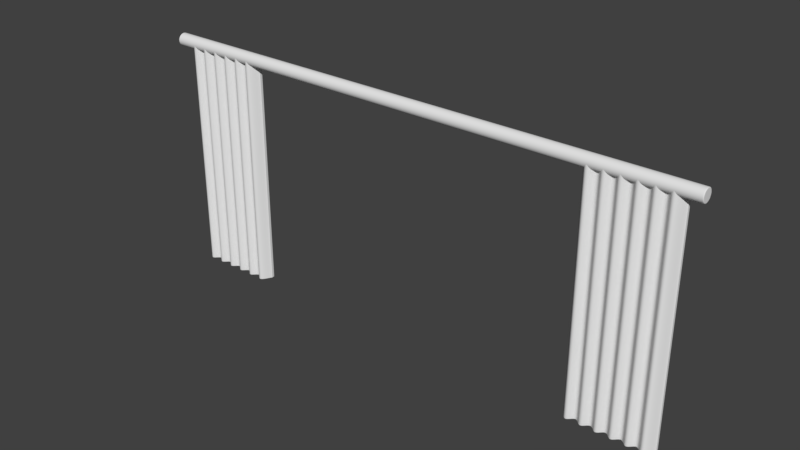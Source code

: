 # Source: Cortina_02.blend  (saved by Blender 2.79.0; exported with 4.5.12 LTS)
import bpy
from mathutils import Matrix  # noqa: F401  (used for matrix-valued properties, if any)

bpy.ops.wm.read_factory_settings(use_empty=True)
scene = bpy.context.scene
scene.name = 'Scene'

# ---- collections
col_collection_1 = bpy.data.collections.new('Collection 1'); scene.collection.children.link(col_collection_1)

# ---- world
world_world = bpy.data.worlds.new('World'); scene.world = world_world
world_world.color = (0.05088, 0.05088, 0.05088)
world_world.use_sun_shadow = False
world_world.sun_shadow_jitter_overblur = 0.0
world_world.cycles.sampling_method = 'MANUAL'

# ---- meshes
me_cylinder = bpy.data.meshes.new('Cylinder')
me_cylinder.from_pydata([(0.0, 0.9884, -1.0), (0.0, 0.9826, 1.0), (0.6989, 0.6989, -1.0), (0.6948, 0.6948, 1.0), (0.9884, -4.352e-08, -1.0), (0.9826, -4.343e-08, 1.0), (0.6989, -0.6989, -1.0), (0.6948, -0.6948, 1.0), (-8.649e-08, -0.9884, -1.0), (-8.602e-08, -0.9826, 1.0), (-0.6989, -0.6989, -1.0), (-0.6948, -0.6948, 1.0), (-0.9884, 1.192e-08, -1.0), (-0.9826, 1.192e-08, 1.0), (-0.6989, 0.6989, -1.0), (-0.6948, 0.6948, 1.0), (0.0, 1.0, -0.9868), (0.7071, 0.7071, -0.9868), (1.0, -4.371e-08, -0.9868), (0.7071, -0.7071, -0.9868), (-8.742e-08, -1.0, -0.9868), (-0.7071, -0.7071, -0.9868), (-1.0, 1.192e-08, -0.9868), (-0.7071, 0.7071, -0.9868), (0.0, 1.0, 0.9801), (0.7071, 0.7071, 0.9801), (1.0, -4.371e-08, 0.9801), (0.7071, -0.7071, 0.9801), (-8.742e-08, -1.0, 0.9801), (-0.7071, -0.7071, 0.9801), (-1.0, 1.192e-08, 0.9801), (-0.7071, 0.7071, 0.9801), (0.7071, 0.7071, 1.0), (0.0, 1.0, 1.0), (1.0, -4.371e-08, 1.0), (0.7071, -0.7071, 1.0), (-8.742e-08, -1.0, 1.0), (-0.7071, -0.7071, 1.0), (-1.0, 1.192e-08, 1.0), (-0.7071, 0.7071, 1.0), (0.0, 1.0, -1.0), (0.7071, 0.7071, -1.0), (1.0, -4.371e-08, -1.0), (0.7071, -0.7071, -1.0), (-8.742e-08, -1.0, -1.0), (-0.7071, -0.7071, -1.0), (-1.0, 1.192e-08, -1.0), (-0.7071, 0.7071, -1.0)], [], [(24, 33, 32, 25), (25, 32, 34, 26), (26, 34, 35, 27), (27, 35, 36, 28), (28, 36, 37, 29), (29, 37, 38, 30), (3, 1, 15, 13, 11, 9, 7, 5), (30, 38, 39, 31), (31, 39, 33, 24), (0, 2, 4, 6, 8, 10, 12, 14), (47, 23, 16, 40), (46, 22, 23, 47), (45, 21, 22, 46), (44, 20, 21, 45), (43, 19, 20, 44), (42, 18, 19, 43), (41, 17, 18, 42), (40, 16, 17, 41), (23, 31, 24, 16), (22, 30, 31, 23), (21, 29, 30, 22), (20, 28, 29, 21), (19, 27, 28, 20), (18, 26, 27, 19), (17, 25, 26, 18), (16, 24, 25, 17), (1, 3, 32, 33), (3, 5, 34, 32), (5, 7, 35, 34), (7, 9, 36, 35), (9, 11, 37, 36), (11, 13, 38, 37), (13, 15, 39, 38), (15, 1, 33, 39), (2, 0, 40, 41), (4, 2, 41, 42), (6, 4, 42, 43), (8, 6, 43, 44), (10, 8, 44, 45), (12, 10, 45, 46), (14, 12, 46, 47), (0, 14, 47, 40)])
me_cylinder.polygons.foreach_set('use_smooth', [True] * 42)
me_cylinder.use_remesh_preserve_volume = False
me_cylinder.use_remesh_preserve_attributes = False
me_cylinder.use_mirror_vertex_groups = False
me_cylinder.update()
me_cube_009 = bpy.data.meshes.new('Cube.009')
me_cube_009.from_pydata([(-1.0, -1.0, -1.0), (-1.0, -1.0, 1.0), (-1.0, 1.0, -1.0), (-1.0, 1.0, 1.0), (0.0, -1.0, -1.0), (0.0, -1.0, 1.0), (0.0, 1.0, -1.0), (0.0, 1.0, 1.0), (-0.007692, 1.0, -1.0), (-0.007692, 1.0, 1.0), (-0.007692, -1.0, -1.0), (-0.007692, -1.0, 1.0), (-0.9885, 1.0, -1.0), (-0.9885, -1.0, 1.0), (-0.9885, 1.0, 1.0), (-0.9885, -1.0, -1.0), (-1.0, 0.8, -1.0), (-1.0, 0.8, 1.0), (0.0, 0.8, -1.0), (0.0, 0.8, 1.0), (-0.007692, 0.8, 1.0), (-0.007692, 0.8, -1.0), (-0.9885, 0.8, -1.0), (-0.9885, 0.8, 1.0), (-1.0, -0.7545, -1.0), (0.0, -0.7545, 1.0), (-0.007692, -0.7545, 1.0), (-0.007692, -0.7545, -1.0), (-0.9885, -0.7545, -1.0), (-0.9885, -0.7545, 1.0), (-1.0, -0.7545, 1.0), (0.0, -0.7545, -1.0), (-1.0, -1.0, 0.9856), (-1.0, 1.0, 0.9856), (0.0, 1.0, 0.9856), (0.0, -1.0, 0.9856), (-0.007692, -1.0, 0.9856), (-0.007692, 1.0, 0.9856), (-0.9885, 1.0, 0.9856), (-0.9885, -1.0, 0.9856), (0.0, 0.8, 0.9856), (-1.0, 0.8, 0.9856), (-1.0, -0.7545, 0.9856), (0.0, -0.7545, 0.9856), (-1.0, 1.0, -0.9904), (0.0, 1.0, -0.9904), (0.0, -1.0, -0.9904), (-0.007692, -1.0, -0.9904), (-0.007692, 1.0, -0.9904), (-0.9885, 1.0, -0.9904), (-0.9885, -1.0, -0.9904), (0.0, 0.8, -0.9904), (-1.0, 0.8, -0.9904), (-1.0, -0.7545, -0.9904), (0.0, -0.7545, -0.9904), (-1.0, -1.0, -0.9904), (-0.9067, -9.0, 1.0), (-0.825, 1.0, 1.0), (-0.7433, -9.0, 1.0), (-0.6615, 1.0, 1.0), (-0.5798, -9.0, 1.0), (-0.4981, 1.0, 1.0), (-0.4163, -9.0, 1.0), (-0.3346, 1.0, 1.0), (-0.2529, -9.0, 1.0), (-0.1712, 1.0, 1.0), (-0.08942, -9.0, 1.0), (-0.9067, -11.0, -1.0), (-0.825, -1.0, -1.0), (-0.7433, -11.0, -1.0), (-0.6615, -1.0, -1.0), (-0.5798, -11.0, -1.0), (-0.4981, -1.0, -1.0), (-0.4163, -11.0, -1.0), (-0.3346, -1.0, -1.0), (-0.2529, -11.0, -1.0), (-0.1712, -1.0, -1.0), (-0.08942, -11.0, -1.0), (-0.08942, -9.0, -1.0), (-0.1712, 1.0, -1.0), (-0.2529, -9.0, -1.0), (-0.3346, 1.0, -1.0), (-0.4163, -9.0, -1.0), (-0.4981, 1.0, -1.0), (-0.5798, -9.0, -1.0), (-0.6615, 1.0, -1.0), (-0.7433, -9.0, -1.0), (-0.825, 1.0, -1.0), (-0.9067, -9.0, -1.0), (-0.08942, -11.0, 1.0), (-0.1712, -1.0, 1.0), (-0.2529, -11.0, 1.0), (-0.3346, -1.0, 1.0), (-0.4163, -11.0, 1.0), (-0.4981, -1.0, 1.0), (-0.5798, -11.0, 1.0), (-0.6615, -1.0, 1.0), (-0.7433, -11.0, 1.0), (-0.825, -1.0, 1.0), (-0.9067, -11.0, 1.0), (-0.9067, -9.2, 1.0), (-0.825, 0.8, 1.0), (-0.7433, -9.2, 1.0), (-0.6615, 0.8, 1.0), (-0.5798, -9.2, 1.0), (-0.4981, 0.8, 1.0), (-0.4163, -9.2, 1.0), (-0.3346, 0.8, 1.0), (-0.2529, -9.2, 1.0), (-0.1712, 0.8, 1.0), (-0.08942, -9.2, 1.0), (-0.08942, -9.2, -1.0), (-0.1712, 0.8, -1.0), (-0.2529, -9.2, -1.0), (-0.3346, 0.8, -1.0), (-0.4163, -9.2, -1.0), (-0.4981, 0.8, -1.0), (-0.5798, -9.2, -1.0), (-0.6615, 0.8, -1.0), (-0.7433, -9.2, -1.0), (-0.825, 0.8, -1.0), (-0.9067, -9.2, -1.0), (-0.9067, -10.75, 1.0), (-0.825, -0.7545, 1.0), (-0.7433, -10.75, 1.0), (-0.6615, -0.7545, 1.0), (-0.5798, -10.75, 1.0), (-0.4981, -0.7545, 1.0), (-0.4163, -10.75, 1.0), (-0.3346, -0.7545, 1.0), (-0.2529, -10.75, 1.0), (-0.1712, -0.7545, 1.0), (-0.08942, -10.75, 1.0), (-0.08942, -10.75, -1.0), (-0.1712, -0.7545, -1.0), (-0.2529, -10.75, -1.0), (-0.3346, -0.7545, -1.0), (-0.4163, -10.75, -1.0), (-0.4981, -0.7545, -1.0), (-0.5798, -10.75, -1.0), (-0.6615, -0.7545, -1.0), (-0.7433, -10.75, -1.0), (-0.825, -0.7545, -1.0), (-0.9067, -10.75, -1.0), (-0.08942, -11.0, 0.9856), (-0.1712, -1.0, 0.9856), (-0.2529, -11.0, 0.9856), (-0.3346, -1.0, 0.9856), (-0.4163, -11.0, 0.9856), (-0.4981, -1.0, 0.9856), (-0.5798, -11.0, 0.9856), (-0.6615, -1.0, 0.9856), (-0.7433, -11.0, 0.9856), (-0.825, -1.0, 0.9856), (-0.9067, -11.0, 0.9856), (-0.9067, -9.0, 0.9856), (-0.825, 1.0, 0.9856), (-0.7433, -9.0, 0.9856), (-0.6615, 1.0, 0.9856), (-0.5798, -9.0, 0.9856), (-0.4981, 1.0, 0.9856), (-0.4163, -9.0, 0.9856), (-0.3346, 1.0, 0.9856), (-0.2529, -9.0, 0.9856), (-0.1712, 1.0, 0.9856), (-0.08942, -9.0, 0.9856), (-0.9067, -9.0, -0.9904), (-0.825, 1.0, -0.9904), (-0.7433, -9.0, -0.9904), (-0.6615, 1.0, -0.9904), (-0.5798, -9.0, -0.9904), (-0.4981, 1.0, -0.9904), (-0.4163, -9.0, -0.9904), (-0.3346, 1.0, -0.9904), (-0.2529, -9.0, -0.9904), (-0.1712, 1.0, -0.9904), (-0.08942, -9.0, -0.9904), (-0.08942, -11.0, -0.9904), (-0.1712, -1.0, -0.9904), (-0.2529, -11.0, -0.9904), (-0.3346, -1.0, -0.9904), (-0.4163, -11.0, -0.9904), (-0.4981, -1.0, -0.9904), (-0.5798, -11.0, -0.9904), (-0.6615, -1.0, -0.9904), (-0.7433, -11.0, -0.9904), (-0.825, -1.0, -0.9904), (-0.9067, -11.0, -0.9904)], [], [(41, 17, 3, 33), (37, 9, 7, 34), (43, 25, 5, 35), (39, 13, 1, 32), (27, 31, 4, 10), (29, 30, 1, 13), (25, 26, 11, 5), (133, 27, 10, 77), (35, 5, 11, 36), (165, 66, 9, 37), (33, 3, 14, 38), (24, 28, 15, 0), (122, 29, 13, 99), (154, 99, 13, 39), (56, 14, 23, 100), (2, 12, 22, 16), (78, 8, 21, 111), (7, 9, 20, 19), (14, 3, 17, 23), (8, 6, 18, 21), (34, 7, 19, 40), (42, 30, 17, 41), (32, 1, 30, 42), (100, 23, 29, 122), (16, 22, 28, 24), (111, 21, 27, 133), (19, 20, 26, 25), (23, 17, 30, 29), (21, 18, 31, 27), (40, 19, 25, 43), (51, 40, 43, 54), (55, 32, 42, 53), (53, 42, 41, 52), (45, 34, 40, 51), (187, 154, 39, 50), (44, 33, 38, 49), (176, 165, 37, 48), (46, 35, 36, 47), (50, 39, 32, 55), (54, 43, 35, 46), (48, 37, 34, 45), (52, 41, 33, 44), (16, 52, 44, 2), (8, 48, 45, 6), (31, 54, 46, 4), (15, 50, 55, 0), (4, 46, 47, 10), (78, 176, 48, 8), (2, 44, 49, 12), (67, 187, 50, 15), (6, 45, 51, 18), (24, 53, 52, 16), (0, 55, 53, 24), (18, 51, 54, 31), (10, 47, 177, 77), (77, 177, 178, 76), (76, 178, 179, 75), (75, 179, 180, 74), (74, 180, 181, 73), (73, 181, 182, 72), (72, 182, 183, 71), (71, 183, 184, 70), (70, 184, 185, 69), (69, 185, 186, 68), (68, 186, 187, 67), (12, 49, 166, 88), (88, 166, 167, 87), (87, 167, 168, 86), (86, 168, 169, 85), (85, 169, 170, 84), (84, 170, 171, 83), (83, 171, 172, 82), (82, 172, 173, 81), (81, 173, 174, 80), (80, 174, 175, 79), (79, 175, 176, 78), (49, 38, 155, 166), (166, 155, 156, 167), (167, 156, 157, 168), (168, 157, 158, 169), (169, 158, 159, 170), (170, 159, 160, 171), (171, 160, 161, 172), (172, 161, 162, 173), (173, 162, 163, 174), (174, 163, 164, 175), (175, 164, 165, 176), (47, 36, 144, 177), (177, 144, 145, 178), (178, 145, 146, 179), (179, 146, 147, 180), (180, 147, 148, 181), (181, 148, 149, 182), (182, 149, 150, 183), (183, 150, 151, 184), (184, 151, 152, 185), (185, 152, 153, 186), (186, 153, 154, 187), (22, 121, 143, 28), (121, 120, 142, 143), (120, 119, 141, 142), (119, 118, 140, 141), (118, 117, 139, 140), (117, 116, 138, 139), (116, 115, 137, 138), (115, 114, 136, 137), (114, 113, 135, 136), (113, 112, 134, 135), (112, 111, 133, 134), (20, 110, 132, 26), (110, 109, 131, 132), (109, 108, 130, 131), (108, 107, 129, 130), (107, 106, 128, 129), (106, 105, 127, 128), (105, 104, 126, 127), (104, 103, 125, 126), (103, 102, 124, 125), (102, 101, 123, 124), (101, 100, 122, 123), (12, 88, 121, 22), (88, 87, 120, 121), (87, 86, 119, 120), (86, 85, 118, 119), (85, 84, 117, 118), (84, 83, 116, 117), (83, 82, 115, 116), (82, 81, 114, 115), (81, 80, 113, 114), (80, 79, 112, 113), (79, 78, 111, 112), (9, 66, 110, 20), (66, 65, 109, 110), (65, 64, 108, 109), (64, 63, 107, 108), (63, 62, 106, 107), (62, 61, 105, 106), (61, 60, 104, 105), (60, 59, 103, 104), (59, 58, 102, 103), (58, 57, 101, 102), (57, 56, 100, 101), (36, 11, 89, 144), (144, 89, 90, 145), (145, 90, 91, 146), (146, 91, 92, 147), (147, 92, 93, 148), (148, 93, 94, 149), (149, 94, 95, 150), (150, 95, 96, 151), (151, 96, 97, 152), (152, 97, 98, 153), (153, 98, 99, 154), (26, 132, 89, 11), (132, 131, 90, 89), (131, 130, 91, 90), (130, 129, 92, 91), (129, 128, 93, 92), (128, 127, 94, 93), (127, 126, 95, 94), (126, 125, 96, 95), (125, 124, 97, 96), (124, 123, 98, 97), (123, 122, 99, 98), (38, 14, 56, 155), (155, 56, 57, 156), (156, 57, 58, 157), (157, 58, 59, 158), (158, 59, 60, 159), (159, 60, 61, 160), (160, 61, 62, 161), (161, 62, 63, 162), (162, 63, 64, 163), (163, 64, 65, 164), (164, 65, 66, 165), (28, 143, 67, 15), (143, 142, 68, 67), (142, 141, 69, 68), (141, 140, 70, 69), (140, 139, 71, 70), (139, 138, 72, 71), (138, 137, 73, 72), (137, 136, 74, 73), (136, 135, 75, 74), (135, 134, 76, 75), (134, 133, 77, 76)])
me_cube_009.polygons.foreach_set('use_smooth', [True] * 186)
me_cube_009.use_remesh_preserve_volume = False
me_cube_009.use_remesh_preserve_attributes = False
me_cube_009.use_mirror_vertex_groups = False
me_cube_009.update()
me_cube_007 = bpy.data.meshes.new('Cube.007')
me_cube_007.from_pydata([(0.0, -1.0, -1.0), (0.0, -1.0, 1.0), (0.0, 1.0, -1.0), (0.0, 1.0, 1.0), (1.0, -1.0, -1.0), (1.0, -1.0, 1.0), (1.0, 1.0, -1.0), (1.0, 1.0, 1.0), (0.9923, 1.0, -1.0), (0.9923, 1.0, 1.0), (0.9923, -1.0, -1.0), (0.9923, -1.0, 1.0), (0.01154, 1.0, -1.0), (0.01154, -1.0, 1.0), (0.01154, 1.0, 1.0), (0.01154, -1.0, -1.0), (0.0, 0.8, -1.0), (0.0, 0.8, 1.0), (1.0, 0.8, -1.0), (1.0, 0.8, 1.0), (0.9923, 0.8, 1.0), (0.9923, 0.8, -1.0), (0.01154, 0.8, -1.0), (0.01154, 0.8, 1.0), (0.0, -0.7545, -1.0), (1.0, -0.7545, 1.0), (0.9923, -0.7545, 1.0), (0.9923, -0.7545, -1.0), (0.01154, -0.7545, -1.0), (0.01154, -0.7545, 1.0), (0.0, -0.7545, 1.0), (1.0, -0.7545, -1.0), (0.0, -1.0, 0.9856), (0.0, 1.0, 0.9856), (1.0, 1.0, 0.9856), (1.0, -1.0, 0.9856), (0.9923, -1.0, 0.9856), (0.9923, 1.0, 0.9856), (0.01154, 1.0, 0.9856), (0.01154, -1.0, 0.9856), (1.0, 0.8, 0.9856), (0.0, 0.8, 0.9856), (0.0, -0.7545, 0.9856), (1.0, -0.7545, 0.9856), (0.0, 1.0, -0.9904), (1.0, 1.0, -0.9904), (1.0, -1.0, -0.9904), (0.9923, -1.0, -0.9904), (0.9923, 1.0, -0.9904), (0.01154, 1.0, -0.9904), (0.01154, -1.0, -0.9904), (1.0, 0.8, -0.9904), (0.0, 0.8, -0.9904), (0.0, -0.7545, -0.9904), (1.0, -0.7545, -0.9904), (0.0, -1.0, -0.9904), (0.09327, -9.0, 1.0), (0.175, 1.0, 1.0), (0.2567, -9.0, 1.0), (0.3385, 1.0, 1.0), (0.4202, -9.0, 1.0), (0.5019, 1.0, 1.0), (0.5837, -9.0, 1.0), (0.6654, 1.0, 1.0), (0.7471, -9.0, 1.0), (0.8288, 1.0, 1.0), (0.9106, -9.0, 1.0), (0.09327, -11.0, -1.0), (0.175, -1.0, -1.0), (0.2567, -11.0, -1.0), (0.3385, -1.0, -1.0), (0.4202, -11.0, -1.0), (0.5019, -1.0, -1.0), (0.5837, -11.0, -1.0), (0.6654, -1.0, -1.0), (0.7471, -11.0, -1.0), (0.8288, -1.0, -1.0), (0.9106, -11.0, -1.0), (0.9106, -9.0, -1.0), (0.8288, 1.0, -1.0), (0.7471, -9.0, -1.0), (0.6654, 1.0, -1.0), (0.5837, -9.0, -1.0), (0.5019, 1.0, -1.0), (0.4202, -9.0, -1.0), (0.3385, 1.0, -1.0), (0.2567, -9.0, -1.0), (0.175, 1.0, -1.0), (0.09327, -9.0, -1.0), (0.9106, -11.0, 1.0), (0.8288, -1.0, 1.0), (0.7471, -11.0, 1.0), (0.6654, -1.0, 1.0), (0.5837, -11.0, 1.0), (0.5019, -1.0, 1.0), (0.4202, -11.0, 1.0), (0.3385, -1.0, 1.0), (0.2567, -11.0, 1.0), (0.175, -1.0, 1.0), (0.09327, -11.0, 1.0), (0.09327, -9.2, 1.0), (0.175, 0.8, 1.0), (0.2567, -9.2, 1.0), (0.3385, 0.8, 1.0), (0.4202, -9.2, 1.0), (0.5019, 0.8, 1.0), (0.5837, -9.2, 1.0), (0.6654, 0.8, 1.0), (0.7471, -9.2, 1.0), (0.8288, 0.8, 1.0), (0.9106, -9.2, 1.0), (0.9106, -9.2, -1.0), (0.8288, 0.8, -1.0), (0.7471, -9.2, -1.0), (0.6654, 0.8, -1.0), (0.5837, -9.2, -1.0), (0.5019, 0.8, -1.0), (0.4202, -9.2, -1.0), (0.3385, 0.8, -1.0), (0.2567, -9.2, -1.0), (0.175, 0.8, -1.0), (0.09327, -9.2, -1.0), (0.09327, -10.75, 1.0), (0.175, -0.7545, 1.0), (0.2567, -10.75, 1.0), (0.3385, -0.7545, 1.0), (0.4202, -10.75, 1.0), (0.5019, -0.7545, 1.0), (0.5837, -10.75, 1.0), (0.6654, -0.7545, 1.0), (0.7471, -10.75, 1.0), (0.8288, -0.7545, 1.0), (0.9106, -10.75, 1.0), (0.9106, -10.75, -1.0), (0.8288, -0.7545, -1.0), (0.7471, -10.75, -1.0), (0.6654, -0.7545, -1.0), (0.5837, -10.75, -1.0), (0.5019, -0.7545, -1.0), (0.4202, -10.75, -1.0), (0.3385, -0.7545, -1.0), (0.2567, -10.75, -1.0), (0.175, -0.7545, -1.0), (0.09327, -10.75, -1.0), (0.9106, -11.0, 0.9856), (0.8288, -1.0, 0.9856), (0.7471, -11.0, 0.9856), (0.6654, -1.0, 0.9856), (0.5837, -11.0, 0.9856), (0.5019, -1.0, 0.9856), (0.4202, -11.0, 0.9856), (0.3385, -1.0, 0.9856), (0.2567, -11.0, 0.9856), (0.175, -1.0, 0.9856), (0.09327, -11.0, 0.9856), (0.09327, -9.0, 0.9856), (0.175, 1.0, 0.9856), (0.2567, -9.0, 0.9856), (0.3385, 1.0, 0.9856), (0.4202, -9.0, 0.9856), (0.5019, 1.0, 0.9856), (0.5837, -9.0, 0.9856), (0.6654, 1.0, 0.9856), (0.7471, -9.0, 0.9856), (0.8288, 1.0, 0.9856), (0.9106, -9.0, 0.9856), (0.09327, -9.0, -0.9904), (0.175, 1.0, -0.9904), (0.2567, -9.0, -0.9904), (0.3385, 1.0, -0.9904), (0.4202, -9.0, -0.9904), (0.5019, 1.0, -0.9904), (0.5837, -9.0, -0.9904), (0.6654, 1.0, -0.9904), (0.7471, -9.0, -0.9904), (0.8288, 1.0, -0.9904), (0.9106, -9.0, -0.9904), (0.9106, -11.0, -0.9904), (0.8288, -1.0, -0.9904), (0.7471, -11.0, -0.9904), (0.6654, -1.0, -0.9904), (0.5837, -11.0, -0.9904), (0.5019, -1.0, -0.9904), (0.4202, -11.0, -0.9904), (0.3385, -1.0, -0.9904), (0.2567, -11.0, -0.9904), (0.175, -1.0, -0.9904), (0.09327, -11.0, -0.9904)], [], [(41, 17, 3, 33), (37, 9, 7, 34), (43, 25, 5, 35), (39, 13, 1, 32), (27, 31, 4, 10), (29, 30, 1, 13), (25, 26, 11, 5), (133, 27, 10, 77), (35, 5, 11, 36), (165, 66, 9, 37), (33, 3, 14, 38), (24, 28, 15, 0), (122, 29, 13, 99), (154, 99, 13, 39), (56, 14, 23, 100), (2, 12, 22, 16), (78, 8, 21, 111), (7, 9, 20, 19), (14, 3, 17, 23), (8, 6, 18, 21), (34, 7, 19, 40), (42, 30, 17, 41), (32, 1, 30, 42), (100, 23, 29, 122), (16, 22, 28, 24), (111, 21, 27, 133), (19, 20, 26, 25), (23, 17, 30, 29), (21, 18, 31, 27), (40, 19, 25, 43), (51, 40, 43, 54), (55, 32, 42, 53), (53, 42, 41, 52), (45, 34, 40, 51), (187, 154, 39, 50), (44, 33, 38, 49), (176, 165, 37, 48), (46, 35, 36, 47), (50, 39, 32, 55), (54, 43, 35, 46), (48, 37, 34, 45), (52, 41, 33, 44), (16, 52, 44, 2), (8, 48, 45, 6), (31, 54, 46, 4), (15, 50, 55, 0), (4, 46, 47, 10), (78, 176, 48, 8), (2, 44, 49, 12), (67, 187, 50, 15), (6, 45, 51, 18), (24, 53, 52, 16), (0, 55, 53, 24), (18, 51, 54, 31), (10, 47, 177, 77), (77, 177, 178, 76), (76, 178, 179, 75), (75, 179, 180, 74), (74, 180, 181, 73), (73, 181, 182, 72), (72, 182, 183, 71), (71, 183, 184, 70), (70, 184, 185, 69), (69, 185, 186, 68), (68, 186, 187, 67), (12, 49, 166, 88), (88, 166, 167, 87), (87, 167, 168, 86), (86, 168, 169, 85), (85, 169, 170, 84), (84, 170, 171, 83), (83, 171, 172, 82), (82, 172, 173, 81), (81, 173, 174, 80), (80, 174, 175, 79), (79, 175, 176, 78), (49, 38, 155, 166), (166, 155, 156, 167), (167, 156, 157, 168), (168, 157, 158, 169), (169, 158, 159, 170), (170, 159, 160, 171), (171, 160, 161, 172), (172, 161, 162, 173), (173, 162, 163, 174), (174, 163, 164, 175), (175, 164, 165, 176), (47, 36, 144, 177), (177, 144, 145, 178), (178, 145, 146, 179), (179, 146, 147, 180), (180, 147, 148, 181), (181, 148, 149, 182), (182, 149, 150, 183), (183, 150, 151, 184), (184, 151, 152, 185), (185, 152, 153, 186), (186, 153, 154, 187), (22, 121, 143, 28), (121, 120, 142, 143), (120, 119, 141, 142), (119, 118, 140, 141), (118, 117, 139, 140), (117, 116, 138, 139), (116, 115, 137, 138), (115, 114, 136, 137), (114, 113, 135, 136), (113, 112, 134, 135), (112, 111, 133, 134), (20, 110, 132, 26), (110, 109, 131, 132), (109, 108, 130, 131), (108, 107, 129, 130), (107, 106, 128, 129), (106, 105, 127, 128), (105, 104, 126, 127), (104, 103, 125, 126), (103, 102, 124, 125), (102, 101, 123, 124), (101, 100, 122, 123), (12, 88, 121, 22), (88, 87, 120, 121), (87, 86, 119, 120), (86, 85, 118, 119), (85, 84, 117, 118), (84, 83, 116, 117), (83, 82, 115, 116), (82, 81, 114, 115), (81, 80, 113, 114), (80, 79, 112, 113), (79, 78, 111, 112), (9, 66, 110, 20), (66, 65, 109, 110), (65, 64, 108, 109), (64, 63, 107, 108), (63, 62, 106, 107), (62, 61, 105, 106), (61, 60, 104, 105), (60, 59, 103, 104), (59, 58, 102, 103), (58, 57, 101, 102), (57, 56, 100, 101), (36, 11, 89, 144), (144, 89, 90, 145), (145, 90, 91, 146), (146, 91, 92, 147), (147, 92, 93, 148), (148, 93, 94, 149), (149, 94, 95, 150), (150, 95, 96, 151), (151, 96, 97, 152), (152, 97, 98, 153), (153, 98, 99, 154), (26, 132, 89, 11), (132, 131, 90, 89), (131, 130, 91, 90), (130, 129, 92, 91), (129, 128, 93, 92), (128, 127, 94, 93), (127, 126, 95, 94), (126, 125, 96, 95), (125, 124, 97, 96), (124, 123, 98, 97), (123, 122, 99, 98), (38, 14, 56, 155), (155, 56, 57, 156), (156, 57, 58, 157), (157, 58, 59, 158), (158, 59, 60, 159), (159, 60, 61, 160), (160, 61, 62, 161), (161, 62, 63, 162), (162, 63, 64, 163), (163, 64, 65, 164), (164, 65, 66, 165), (28, 143, 67, 15), (143, 142, 68, 67), (142, 141, 69, 68), (141, 140, 70, 69), (140, 139, 71, 70), (139, 138, 72, 71), (138, 137, 73, 72), (137, 136, 74, 73), (136, 135, 75, 74), (135, 134, 76, 75), (134, 133, 77, 76)])
me_cube_007.polygons.foreach_set('use_smooth', [True] * 186)
me_cube_007.use_remesh_preserve_volume = False
me_cube_007.use_remesh_preserve_attributes = False
me_cube_007.use_mirror_vertex_groups = False
me_cube_007.update()

# ---- objects
ob_cylinder = bpy.data.objects.new('Cylinder', me_cylinder)
ob_cube_001 = bpy.data.objects.new('Cube.001', me_cube_009)
ob_cube_002 = bpy.data.objects.new('Cube.002', me_cube_007)

# ---- transforms, parenting, visibility, modifiers, constraints
ob_cylinder.location = (0.0, -0.033, 0.8)
ob_cylinder.rotation_euler = (-0.0, 1.571, 0.0)
ob_cylinder.scale = (0.04855, 0.04855, 1.9)
ob_cylinder.lineart.crease_threshold = 0.0
_m = ob_cylinder.modifiers.new('Subsurf', 'SUBSURF')
_m.uv_smooth = 'PRESERVE_CORNERS'
_m.quality = 2
_m.levels = 2
_m.show_only_control_edges = False
ob_cube_001.location = (1.8, 0.0, 0.0)
ob_cube_001.scale = (0.6, 0.01, 0.8)
ob_cube_001.lineart.crease_threshold = 0.0
_m = ob_cube_001.modifiers.new('Subsurf', 'SUBSURF')
_m.uv_smooth = 'PRESERVE_CORNERS'
_m.levels = 3
_m.render_levels = 3
_m.show_only_control_edges = False
ob_cube_002.location = (-1.8, 0.0, 0.0)
ob_cube_002.scale = (0.6, 0.01, 0.8)
ob_cube_002.lineart.crease_threshold = 0.0
_m = ob_cube_002.modifiers.new('Subsurf', 'SUBSURF')
_m.uv_smooth = 'PRESERVE_CORNERS'
_m.levels = 3
_m.render_levels = 3
_m.show_only_control_edges = False

# ---- collection membership
col_collection_1.objects.link(ob_cylinder)
col_collection_1.objects.link(ob_cube_001)
col_collection_1.objects.link(ob_cube_002)

# ---- scene / render settings (as saved in the file)
scene.frame_start = 1; scene.frame_end = 250; scene.frame_set(1)
scene.render.engine = 'BLENDER_EEVEE_NEXT'
scene.render.resolution_percentage = 50
scene.render.dither_intensity = 0.0
scene.cycles.use_denoising = False
scene.cycles.samples = 128
scene.cycles.sampling_pattern = 'TABULATED_SOBOL'
scene.cycles.use_adaptive_sampling = False
scene.cycles.use_light_tree = False
scene.cycles.blur_glossy = 0.0
scene.cycles.sample_clamp_indirect = 0.0
scene.view_settings.view_transform = 'Standard'
bpy.context.view_layer.update()

# ---- added for rendering (the .blend has no active camera and no usable light): camera, sun
cam_auto = bpy.data.cameras.new('AutoCamera')
cam_auto.lens = 50.0
cam_auto.sensor_width = 36.0
cam_auto.clip_end = 1000.0
ob_auto_camera = bpy.data.objects.new('AutoCamera', cam_auto)
scene.collection.objects.link(ob_auto_camera)
ob_auto_camera.location = (3.83422, -4.64828, 3.09165)
ob_auto_camera.rotation_euler = (1.09748, -7.21219e-08, 0.694738)
scene.camera = ob_auto_camera
light_auto_sun = bpy.data.lights.new('AutoSun', 'SUN')
light_auto_sun.energy = 3.0
light_auto_sun.angle = 0.0523599
ob_auto_sun = bpy.data.objects.new('AutoSun', light_auto_sun)
scene.collection.objects.link(ob_auto_sun)
ob_auto_sun.rotation_euler = (0.872665, 0.174533, 0.523599)
bpy.context.view_layer.update()
